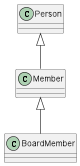

The diagram above was rendered by PlantUML. Its source (embedded in the PNG):
@startuml
   

 class Person{
        }
        class Member{
        }
        class BoardMember{
        }

Member <|-- BoardMember
    Person <|-- Member

    


@enduml